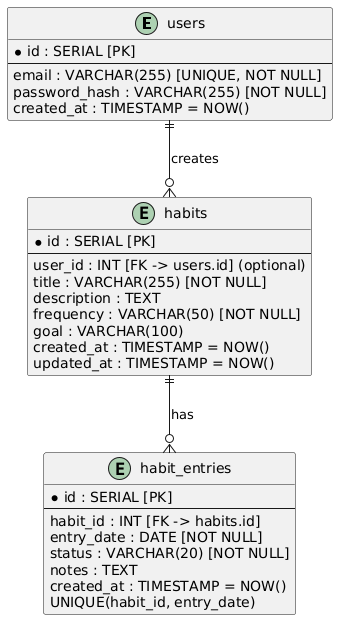

The diagram above was rendered by PlantUML. Its source (embedded in the PNG):
@startuml
entity "users" as users {
  *id : SERIAL [PK]
  --
  email : VARCHAR(255) [UNIQUE, NOT NULL]
  password_hash : VARCHAR(255) [NOT NULL]
  created_at : TIMESTAMP = NOW()
}

entity "habits" as habits {
  *id : SERIAL [PK]
  --
  user_id : INT [FK -> users.id] (optional)
  title : VARCHAR(255) [NOT NULL]
  description : TEXT
  frequency : VARCHAR(50) [NOT NULL]
  goal : VARCHAR(100)
  created_at : TIMESTAMP = NOW()
  updated_at : TIMESTAMP = NOW()
}

entity "habit_entries" as habit_entries {
  *id : SERIAL [PK]
  --
  habit_id : INT [FK -> habits.id]
  entry_date : DATE [NOT NULL]
  status : VARCHAR(20) [NOT NULL]
  notes : TEXT
  created_at : TIMESTAMP = NOW()
  UNIQUE(habit_id, entry_date)
}

users ||--o{ habits : "creates"
habits ||--o{ habit_entries : "has"
@enduml